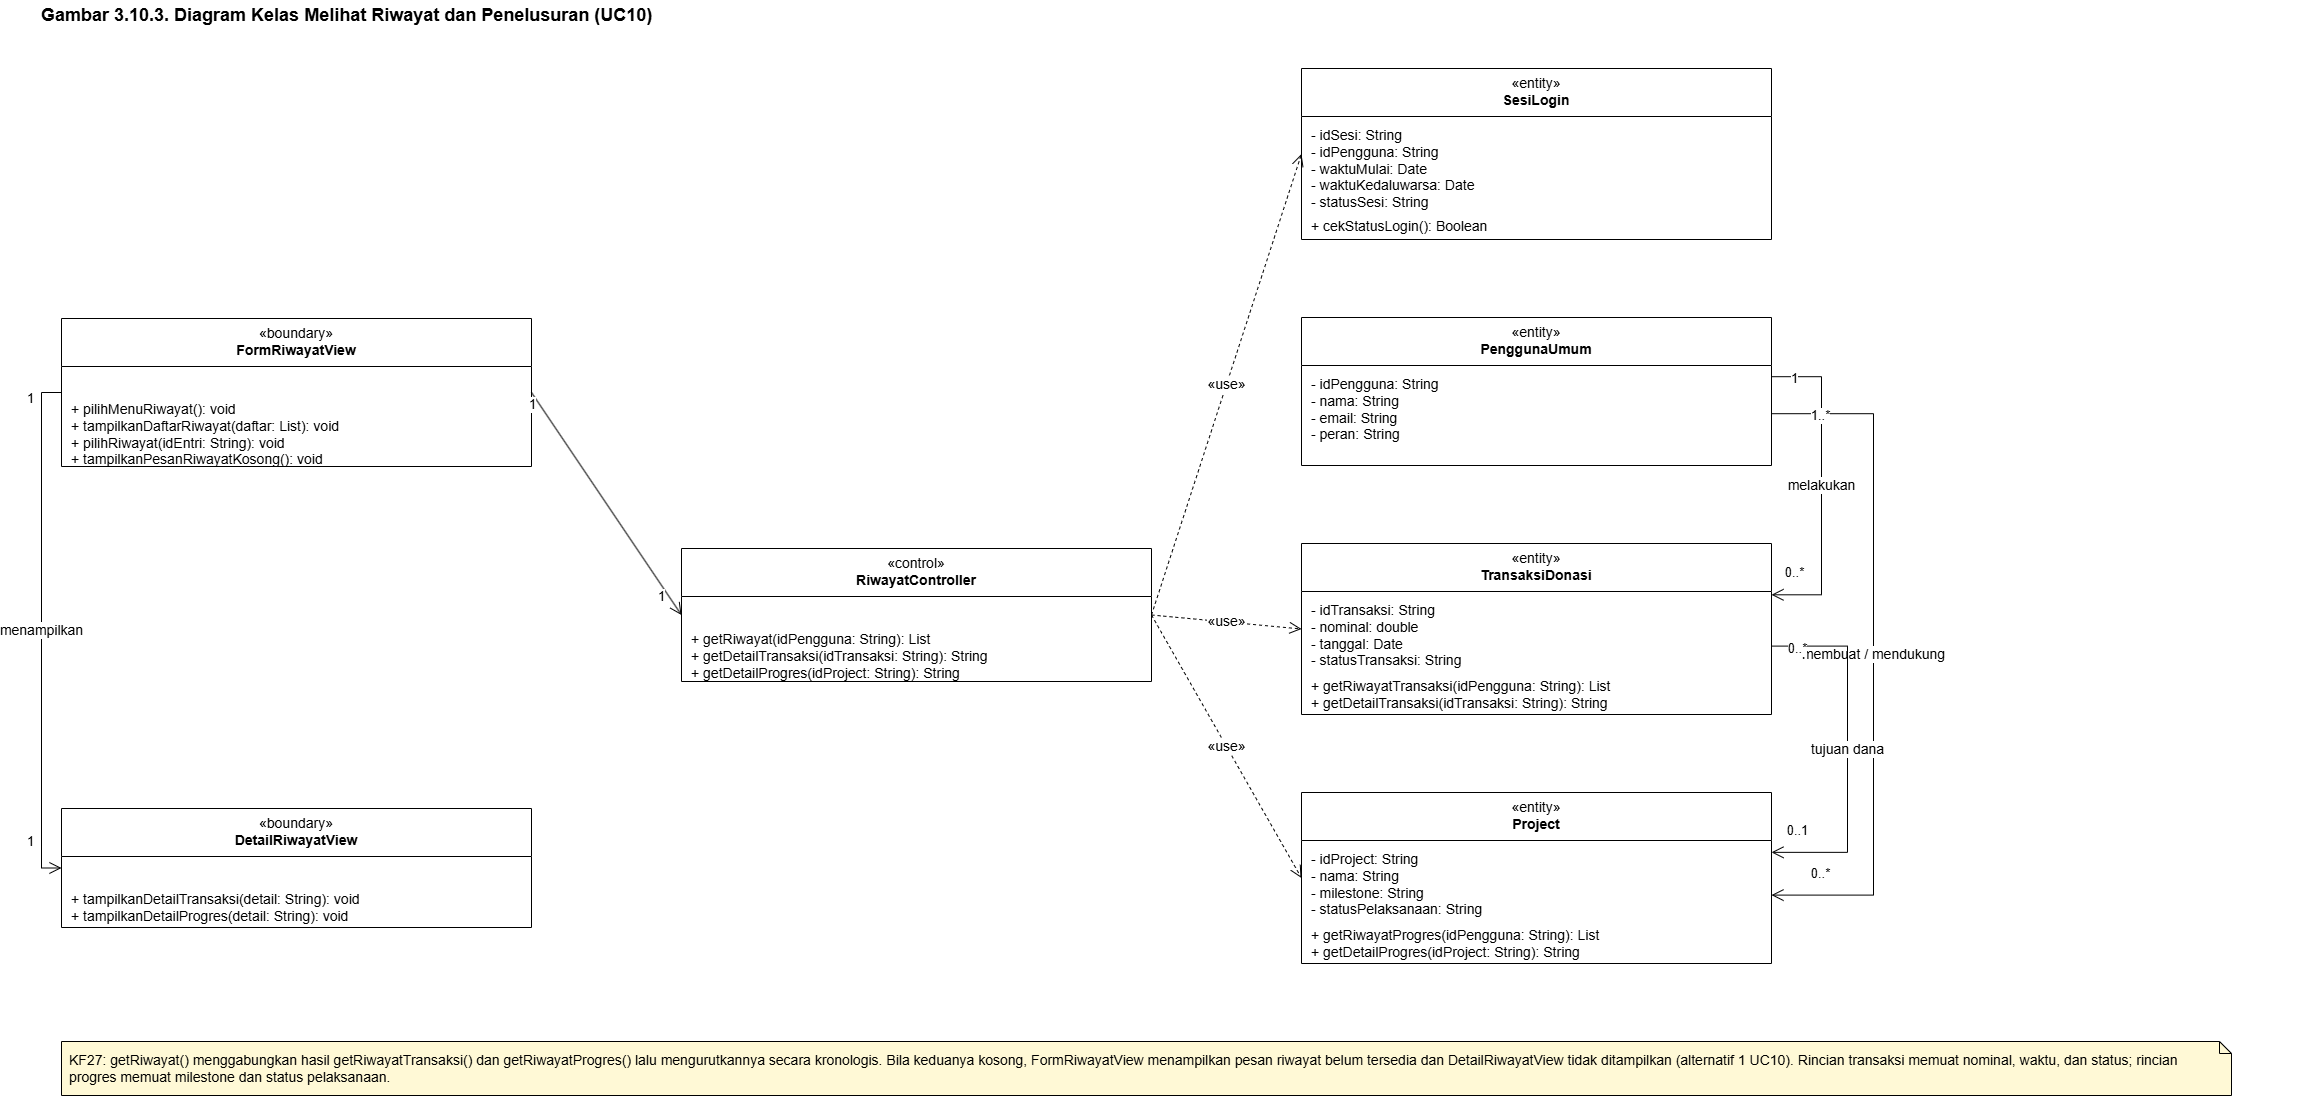

The diagram above was exported from draw.io. Its source (the exported page's mxGraphModel, read from the mxfile embedded in the PNG):
<mxGraphModel dx="3100" dy="1121" grid="1" gridSize="10" guides="1" tooltips="1" connect="1" arrows="1" fold="1" page="0" pageScale="1" pageWidth="1169" pageHeight="827" background="#FFFFFF" math="0" shadow="0">
  <root>
    <mxCell id="0" />
    <mxCell id="1" parent="0" />
    <mxCell id="n2" parent="1" style="text;html=1;strokeColor=none;fillColor=none;align=left;verticalAlign=middle;whiteSpace=wrap;overflow=visible;fontFamily=Arial;fontSize=18;fontStyle=1;spacing=0;" value="Gambar 3.10.3. Diagram Kelas Melihat Riwayat dan Penelusuran (UC10)" vertex="1">
      <mxGeometry height="30" width="2260" x="20" y="12" as="geometry" />
    </mxCell>
    <mxCell id="n3" parent="1" style="swimlane;fontStyle=0;align=center;verticalAlign=top;childLayout=stackLayout;horizontal=1;startSize=48;horizontalStack=0;resizeParent=0;resizeLast=0;collapsible=0;html=1;fontFamily=Arial;fontSize=14;whiteSpace=wrap;fillColor=#FFFFFF;strokeColor=#000000;swimlaneFillColor=#FFFFFF;" value="«entity»&lt;br&gt;&lt;b&gt;SesiLogin&lt;/b&gt;" vertex="1">
      <mxGeometry height="171" width="470" x="1280" y="80" as="geometry" />
    </mxCell>
    <mxCell id="n4" parent="n3" style="text;strokeColor=none;fillColor=none;align=left;verticalAlign=top;spacingLeft=8;spacingRight=6;spacingTop=4;overflow=visible;rotatable=0;whiteSpace=nowrap;html=1;fontFamily=Arial;fontSize=14;" value="- idSesi: String&lt;br&gt;- idPengguna: String&lt;br&gt;- waktuMulai: Date&lt;br&gt;- waktuKedaluwarsa: Date&lt;br&gt;- statusSesi: String" vertex="1">
      <mxGeometry height="91" width="470" y="48" as="geometry" />
    </mxCell>
    <mxCell id="n5" parent="n3" style="line;strokeWidth=1;strokeColor=#000000;" value="" vertex="1">
      <mxGeometry width="470" y="139" as="geometry" />
    </mxCell>
    <mxCell id="n6" parent="n3" style="text;strokeColor=none;fillColor=none;align=left;verticalAlign=top;spacingLeft=8;spacingRight=6;spacingTop=4;overflow=visible;rotatable=0;whiteSpace=nowrap;html=1;fontFamily=Arial;fontSize=14;" value="+ cekStatusLogin(): Boolean" vertex="1">
      <mxGeometry height="32" width="470" y="139" as="geometry" />
    </mxCell>
    <mxCell id="n7" parent="1" style="swimlane;fontStyle=0;align=center;verticalAlign=top;childLayout=stackLayout;horizontal=1;startSize=48;horizontalStack=0;resizeParent=0;resizeLast=0;collapsible=0;html=1;fontFamily=Arial;fontSize=14;whiteSpace=wrap;fillColor=#FFFFFF;strokeColor=#000000;swimlaneFillColor=#FFFFFF;" value="«entity»&lt;br&gt;&lt;b&gt;PenggunaUmum&lt;/b&gt;" vertex="1">
      <mxGeometry height="148" width="470" x="1280" y="329" as="geometry" />
    </mxCell>
    <mxCell id="n8" parent="n7" style="text;strokeColor=none;fillColor=none;align=left;verticalAlign=top;spacingLeft=8;spacingRight=6;spacingTop=4;overflow=visible;rotatable=0;whiteSpace=nowrap;html=1;fontFamily=Arial;fontSize=14;" value="- idPengguna: String&lt;br&gt;- nama: String&lt;br&gt;- email: String&lt;br&gt;- peran: String" vertex="1">
      <mxGeometry height="76" width="470" y="48" as="geometry" />
    </mxCell>
    <mxCell id="n9" parent="n7" style="line;strokeWidth=1;strokeColor=#000000;" value="" vertex="1">
      <mxGeometry width="470" y="124" as="geometry" />
    </mxCell>
    <mxCell id="n10" parent="n7" style="text;strokeColor=none;fillColor=none;align=left;verticalAlign=top;spacingLeft=8;spacingRight=6;spacingTop=4;overflow=visible;rotatable=0;whiteSpace=nowrap;html=1;fontFamily=Arial;fontSize=14;" value="" vertex="1">
      <mxGeometry height="24" width="470" y="124" as="geometry" />
    </mxCell>
    <mxCell id="n11" parent="1" style="swimlane;fontStyle=0;align=center;verticalAlign=top;childLayout=stackLayout;horizontal=1;startSize=48;horizontalStack=0;resizeParent=0;resizeLast=0;collapsible=0;html=1;fontFamily=Arial;fontSize=14;whiteSpace=wrap;fillColor=#FFFFFF;strokeColor=#000000;swimlaneFillColor=#FFFFFF;" value="«entity»&lt;br&gt;&lt;b&gt;TransaksiDonasi&lt;/b&gt;" vertex="1">
      <mxGeometry height="171" width="470" x="1280" y="555" as="geometry" />
    </mxCell>
    <mxCell id="n12" parent="n11" style="text;strokeColor=none;fillColor=none;align=left;verticalAlign=top;spacingLeft=8;spacingRight=6;spacingTop=4;overflow=visible;rotatable=0;whiteSpace=nowrap;html=1;fontFamily=Arial;fontSize=14;" value="- idTransaksi: String&lt;br&gt;- nominal: double&lt;br&gt;- tanggal: Date&lt;br&gt;- statusTransaksi: String" vertex="1">
      <mxGeometry height="76" width="470" y="48" as="geometry" />
    </mxCell>
    <mxCell id="n13" parent="n11" style="line;strokeWidth=1;strokeColor=#000000;" value="" vertex="1">
      <mxGeometry width="470" y="124" as="geometry" />
    </mxCell>
    <mxCell id="n14" parent="n11" style="text;strokeColor=none;fillColor=none;align=left;verticalAlign=top;spacingLeft=8;spacingRight=6;spacingTop=4;overflow=visible;rotatable=0;whiteSpace=nowrap;html=1;fontFamily=Arial;fontSize=14;" value="+ getRiwayatTransaksi(idPengguna: String): List&lt;br&gt;+ getDetailTransaksi(idTransaksi: String): String" vertex="1">
      <mxGeometry height="47" width="470" y="124" as="geometry" />
    </mxCell>
    <mxCell id="n15" parent="1" style="swimlane;fontStyle=0;align=center;verticalAlign=top;childLayout=stackLayout;horizontal=1;startSize=48;horizontalStack=0;resizeParent=0;resizeLast=0;collapsible=0;html=1;fontFamily=Arial;fontSize=14;whiteSpace=wrap;fillColor=#FFFFFF;strokeColor=#000000;swimlaneFillColor=#FFFFFF;" value="«entity»&lt;br&gt;&lt;b&gt;Project&lt;/b&gt;" vertex="1">
      <mxGeometry height="171" width="470" x="1280" y="804" as="geometry" />
    </mxCell>
    <mxCell id="n16" parent="n15" style="text;strokeColor=none;fillColor=none;align=left;verticalAlign=top;spacingLeft=8;spacingRight=6;spacingTop=4;overflow=visible;rotatable=0;whiteSpace=nowrap;html=1;fontFamily=Arial;fontSize=14;" value="- idProject: String&lt;br&gt;- nama: String&lt;br&gt;- milestone: String&lt;br&gt;- statusPelaksanaan: String" vertex="1">
      <mxGeometry height="76" width="470" y="48" as="geometry" />
    </mxCell>
    <mxCell id="n17" parent="n15" style="line;strokeWidth=1;strokeColor=#000000;" value="" vertex="1">
      <mxGeometry width="470" y="124" as="geometry" />
    </mxCell>
    <mxCell id="n18" parent="n15" style="text;strokeColor=none;fillColor=none;align=left;verticalAlign=top;spacingLeft=8;spacingRight=6;spacingTop=4;overflow=visible;rotatable=0;whiteSpace=nowrap;html=1;fontFamily=Arial;fontSize=14;" value="+ getRiwayatProgres(idPengguna: String): List&lt;br&gt;+ getDetailProgres(idProject: String): String" vertex="1">
      <mxGeometry height="47" width="470" y="124" as="geometry" />
    </mxCell>
    <mxCell id="n19" parent="1" style="swimlane;fontStyle=0;align=center;verticalAlign=top;childLayout=stackLayout;horizontal=1;startSize=48;horizontalStack=0;resizeParent=0;resizeLast=0;collapsible=0;html=1;fontFamily=Arial;fontSize=14;whiteSpace=wrap;fillColor=#FFFFFF;strokeColor=#000000;swimlaneFillColor=#FFFFFF;" value="«boundary»&lt;br&gt;&lt;b&gt;FormRiwayatView&lt;/b&gt;" vertex="1">
      <mxGeometry height="148" width="470" x="40" y="330" as="geometry" />
    </mxCell>
    <mxCell id="n20" parent="n19" style="text;strokeColor=none;fillColor=none;align=left;verticalAlign=top;spacingLeft=8;spacingRight=6;spacingTop=4;overflow=visible;rotatable=0;whiteSpace=nowrap;html=1;fontFamily=Arial;fontSize=14;" value="" vertex="1">
      <mxGeometry height="24" width="470" y="48" as="geometry" />
    </mxCell>
    <mxCell id="n21" parent="n19" style="line;strokeWidth=1;strokeColor=#000000;" value="" vertex="1">
      <mxGeometry width="470" y="72" as="geometry" />
    </mxCell>
    <mxCell id="n22" parent="n19" style="text;strokeColor=none;fillColor=none;align=left;verticalAlign=top;spacingLeft=8;spacingRight=6;spacingTop=4;overflow=visible;rotatable=0;whiteSpace=nowrap;html=1;fontFamily=Arial;fontSize=14;" value="+ pilihMenuRiwayat(): void&lt;br&gt;+ tampilkanDaftarRiwayat(daftar: List): void&lt;br&gt;+ pilihRiwayat(idEntri: String): void&lt;br&gt;+ tampilkanPesanRiwayatKosong(): void" vertex="1">
      <mxGeometry height="76" width="470" y="72" as="geometry" />
    </mxCell>
    <mxCell id="n23" parent="1" style="swimlane;fontStyle=0;align=center;verticalAlign=top;childLayout=stackLayout;horizontal=1;startSize=48;horizontalStack=0;resizeParent=0;resizeLast=0;collapsible=0;html=1;fontFamily=Arial;fontSize=14;whiteSpace=wrap;fillColor=#FFFFFF;strokeColor=#000000;swimlaneFillColor=#FFFFFF;" value="«boundary»&lt;br&gt;&lt;b&gt;DetailRiwayatView&lt;/b&gt;" vertex="1">
      <mxGeometry height="119" width="470" x="40" y="820" as="geometry" />
    </mxCell>
    <mxCell id="n24" parent="n23" style="text;strokeColor=none;fillColor=none;align=left;verticalAlign=top;spacingLeft=8;spacingRight=6;spacingTop=4;overflow=visible;rotatable=0;whiteSpace=nowrap;html=1;fontFamily=Arial;fontSize=14;" value="" vertex="1">
      <mxGeometry height="24" width="470" y="48" as="geometry" />
    </mxCell>
    <mxCell id="n25" parent="n23" style="line;strokeWidth=1;strokeColor=#000000;" value="" vertex="1">
      <mxGeometry width="470" y="72" as="geometry" />
    </mxCell>
    <mxCell id="n26" parent="n23" style="text;strokeColor=none;fillColor=none;align=left;verticalAlign=top;spacingLeft=8;spacingRight=6;spacingTop=4;overflow=visible;rotatable=0;whiteSpace=nowrap;html=1;fontFamily=Arial;fontSize=14;" value="+ tampilkanDetailTransaksi(detail: String): void&lt;br&gt;+ tampilkanDetailProgres(detail: String): void" vertex="1">
      <mxGeometry height="47" width="470" y="72" as="geometry" />
    </mxCell>
    <mxCell id="n27" parent="1" style="swimlane;fontStyle=0;align=center;verticalAlign=top;childLayout=stackLayout;horizontal=1;startSize=48;horizontalStack=0;resizeParent=0;resizeLast=0;collapsible=0;html=1;fontFamily=Arial;fontSize=14;whiteSpace=wrap;fillColor=#FFFFFF;strokeColor=#000000;swimlaneFillColor=#FFFFFF;" value="«control»&lt;br&gt;&lt;b&gt;RiwayatController&lt;/b&gt;" vertex="1">
      <mxGeometry height="133" width="470" x="660" y="560" as="geometry" />
    </mxCell>
    <mxCell id="n28" parent="n27" style="text;strokeColor=none;fillColor=none;align=left;verticalAlign=top;spacingLeft=8;spacingRight=6;spacingTop=4;overflow=visible;rotatable=0;whiteSpace=nowrap;html=1;fontFamily=Arial;fontSize=14;" value="" vertex="1">
      <mxGeometry height="24" width="470" y="48" as="geometry" />
    </mxCell>
    <mxCell id="n29" parent="n27" style="line;strokeWidth=1;strokeColor=#000000;" value="" vertex="1">
      <mxGeometry width="470" y="72" as="geometry" />
    </mxCell>
    <mxCell id="n30" parent="n27" style="text;strokeColor=none;fillColor=none;align=left;verticalAlign=top;spacingLeft=8;spacingRight=6;spacingTop=4;overflow=visible;rotatable=0;whiteSpace=nowrap;html=1;fontFamily=Arial;fontSize=14;" value="+ getRiwayat(idPengguna: String): List&lt;br&gt;+ getDetailTransaksi(idTransaksi: String): String&lt;br&gt;+ getDetailProgres(idProject: String): String" vertex="1">
      <mxGeometry height="61" width="470" y="72" as="geometry" />
    </mxCell>
    <mxCell id="n31" edge="1" parent="1" source="n19" style="endArrow=open;endSize=10;endFill=0;html=1;rounded=0;fontFamily=Arial;fontSize=14;labelBackgroundColor=#FFFFFF;exitX=1;exitY=0.5;exitDx=0;exitDy=0;entryX=0;entryY=0.5;entryDx=0;entryDy=0;" target="n27" value="">
      <mxGeometry relative="1" as="geometry">
        <mxPoint x="510" y="404" as="sourcePoint" />
        <mxPoint x="660" y="626.5" as="targetPoint" />
      </mxGeometry>
    </mxCell>
    <mxCell id="n32" connectable="0" parent="n31" style="edgeLabel;resizable=0;html=1;align=center;verticalAlign=bottom;fontFamily=Arial;fontSize=13;labelBackgroundColor=#FFFFFF;" value="1" vertex="1">
      <mxGeometry relative="1" x="-0.86" y="-12" as="geometry">
        <mxPoint as="offset" />
      </mxGeometry>
    </mxCell>
    <mxCell id="n33" connectable="0" parent="n31" style="edgeLabel;resizable=0;html=1;align=center;verticalAlign=bottom;fontFamily=Arial;fontSize=13;labelBackgroundColor=#FFFFFF;" value="1" vertex="1">
      <mxGeometry relative="1" x="0.86" y="-12" as="geometry">
        <mxPoint as="offset" />
      </mxGeometry>
    </mxCell>
    <mxCell id="n34" edge="1" parent="1" source="n19" style="endArrow=open;endSize=10;endFill=0;html=1;rounded=0;fontFamily=Arial;fontSize=14;labelBackgroundColor=#FFFFFF;exitX=0;exitY=0.5;exitDx=0;exitDy=0;entryX=0;entryY=0.5;entryDx=0;entryDy=0;" target="n23" value="menampilkan">
      <mxGeometry relative="1" as="geometry">
        <Array as="points">
          <mxPoint x="20" y="404" />
          <mxPoint x="20" y="879.5" />
        </Array>
        <mxPoint x="40" y="404" as="sourcePoint" />
        <mxPoint x="40" y="879.5" as="targetPoint" />
      </mxGeometry>
    </mxCell>
    <mxCell id="n35" connectable="0" parent="n34" style="edgeLabel;resizable=0;html=1;align=center;verticalAlign=bottom;fontFamily=Arial;fontSize=13;labelBackgroundColor=#FFFFFF;" value="1" vertex="1">
      <mxGeometry relative="1" x="-0.86" y="-12" as="geometry">
        <mxPoint as="offset" />
      </mxGeometry>
    </mxCell>
    <mxCell id="n36" connectable="0" parent="n34" style="edgeLabel;resizable=0;html=1;align=center;verticalAlign=bottom;fontFamily=Arial;fontSize=13;labelBackgroundColor=#FFFFFF;" value="1" vertex="1">
      <mxGeometry relative="1" x="0.86" y="-12" as="geometry">
        <mxPoint as="offset" />
      </mxGeometry>
    </mxCell>
    <mxCell id="n37" edge="1" parent="1" source="n27" style="endArrow=open;endSize=10;endFill=0;html=1;rounded=0;fontFamily=Arial;fontSize=14;labelBackgroundColor=#FFFFFF;exitX=1;exitY=0.5;exitDx=0;exitDy=0;entryX=0;entryY=0.5;entryDx=0;entryDy=0;dashed=1;" target="n3" value="«use»">
      <mxGeometry relative="1" as="geometry">
        <mxPoint x="1130" y="626.5" as="sourcePoint" />
        <mxPoint x="1280" y="165.5" as="targetPoint" />
      </mxGeometry>
    </mxCell>
    <mxCell id="n38" edge="1" parent="1" source="n27" style="endArrow=open;endSize=10;endFill=0;html=1;rounded=0;fontFamily=Arial;fontSize=14;labelBackgroundColor=#FFFFFF;exitX=1;exitY=0.5;exitDx=0;exitDy=0;entryX=0;entryY=0.5;entryDx=0;entryDy=0;dashed=1;" target="n11" value="«use»">
      <mxGeometry relative="1" as="geometry">
        <mxPoint x="1130" y="626.5" as="sourcePoint" />
        <mxPoint x="1280" y="640.5" as="targetPoint" />
      </mxGeometry>
    </mxCell>
    <mxCell id="n39" edge="1" parent="1" source="n27" style="endArrow=open;endSize=10;endFill=0;html=1;rounded=0;fontFamily=Arial;fontSize=14;labelBackgroundColor=#FFFFFF;exitX=1;exitY=0.5;exitDx=0;exitDy=0;entryX=0;entryY=0.5;entryDx=0;entryDy=0;dashed=1;" target="n15" value="«use»">
      <mxGeometry relative="1" as="geometry">
        <mxPoint x="1130" y="626.5" as="sourcePoint" />
        <mxPoint x="1280" y="889.5" as="targetPoint" />
      </mxGeometry>
    </mxCell>
    <mxCell id="n40" edge="1" parent="1" source="n7" style="endArrow=open;endSize=10;endFill=0;html=1;rounded=0;fontFamily=Arial;fontSize=14;labelBackgroundColor=#FFFFFF;exitX=1;exitY=0.4;exitDx=0;exitDy=0;entryX=1;entryY=0.3;entryDx=0;entryDy=0;" target="n11" value="melakukan">
      <mxGeometry relative="1" as="geometry">
        <Array as="points">
          <mxPoint x="1800" y="388.2" />
          <mxPoint x="1800" y="606.3" />
        </Array>
        <mxPoint x="1750" y="388.2" as="sourcePoint" />
        <mxPoint x="1750" y="606.3" as="targetPoint" />
      </mxGeometry>
    </mxCell>
    <mxCell id="n41" connectable="0" parent="n40" style="edgeLabel;resizable=0;html=1;align=center;verticalAlign=bottom;fontFamily=Arial;fontSize=13;labelBackgroundColor=#FFFFFF;" value="1" vertex="1">
      <mxGeometry relative="1" x="-0.86" y="-12" as="geometry">
        <mxPoint as="offset" />
      </mxGeometry>
    </mxCell>
    <mxCell id="n42" connectable="0" parent="n40" style="edgeLabel;resizable=0;html=1;align=center;verticalAlign=bottom;fontFamily=Arial;fontSize=13;labelBackgroundColor=#FFFFFF;" value="0..*" vertex="1">
      <mxGeometry relative="1" x="0.86" y="-12" as="geometry">
        <mxPoint as="offset" />
      </mxGeometry>
    </mxCell>
    <mxCell id="n43" edge="1" parent="1" source="n7" style="endArrow=open;endSize=10;endFill=0;html=1;rounded=0;fontFamily=Arial;fontSize=14;labelBackgroundColor=#FFFFFF;exitX=1;exitY=0.65;exitDx=0;exitDy=0;entryX=1;entryY=0.6;entryDx=0;entryDy=0;" target="n15" value="membuat / mendukung">
      <mxGeometry relative="1" as="geometry">
        <Array as="points">
          <mxPoint x="1852" y="425.2" />
          <mxPoint x="1852" y="906.6" />
        </Array>
        <mxPoint x="1750" y="425.2" as="sourcePoint" />
        <mxPoint x="1750" y="906.6" as="targetPoint" />
      </mxGeometry>
    </mxCell>
    <mxCell id="n44" connectable="0" parent="n43" style="edgeLabel;resizable=0;html=1;align=center;verticalAlign=bottom;fontFamily=Arial;fontSize=13;labelBackgroundColor=#FFFFFF;" value="1..*" vertex="1">
      <mxGeometry relative="1" x="-0.86" y="-12" as="geometry">
        <mxPoint as="offset" />
      </mxGeometry>
    </mxCell>
    <mxCell id="n45" connectable="0" parent="n43" style="edgeLabel;resizable=0;html=1;align=center;verticalAlign=bottom;fontFamily=Arial;fontSize=13;labelBackgroundColor=#FFFFFF;" value="0..*" vertex="1">
      <mxGeometry relative="1" x="0.86" y="-12" as="geometry">
        <mxPoint as="offset" />
      </mxGeometry>
    </mxCell>
    <mxCell id="n46" edge="1" parent="1" source="n11" style="endArrow=open;endSize=10;endFill=0;html=1;rounded=0;fontFamily=Arial;fontSize=14;labelBackgroundColor=#FFFFFF;exitX=1;exitY=0.6;exitDx=0;exitDy=0;entryX=1;entryY=0.35;entryDx=0;entryDy=0;" target="n15" value="tujuan dana">
      <mxGeometry relative="1" as="geometry">
        <Array as="points">
          <mxPoint x="1826" y="657.6" />
          <mxPoint x="1826" y="863.85" />
        </Array>
        <mxPoint x="1750" y="657.6" as="sourcePoint" />
        <mxPoint x="1750" y="863.85" as="targetPoint" />
      </mxGeometry>
    </mxCell>
    <mxCell id="n47" connectable="0" parent="n46" style="edgeLabel;resizable=0;html=1;align=center;verticalAlign=bottom;fontFamily=Arial;fontSize=13;labelBackgroundColor=#FFFFFF;" value="0..*" vertex="1">
      <mxGeometry relative="1" x="-0.86" y="-12" as="geometry">
        <mxPoint as="offset" />
      </mxGeometry>
    </mxCell>
    <mxCell id="n48" connectable="0" parent="n46" style="edgeLabel;resizable=0;html=1;align=center;verticalAlign=bottom;fontFamily=Arial;fontSize=13;labelBackgroundColor=#FFFFFF;" value="0..1" vertex="1">
      <mxGeometry relative="1" x="0.86" y="-12" as="geometry">
        <mxPoint as="offset" />
      </mxGeometry>
    </mxCell>
    <mxCell id="n49" parent="1" style="shape=note;whiteSpace=wrap;html=1;size=12;fontFamily=Arial;fontSize=14;fillColor=#FFF9D6;strokeColor=#000000;align=left;spacing=8;" value="KF27: getRiwayat() menggabungkan hasil getRiwayatTransaksi() dan getRiwayatProgres() lalu mengurutkannya secara kronologis. Bila keduanya kosong, FormRiwayatView menampilkan pesan riwayat belum tersedia dan DetailRiwayatView tidak ditampilkan (alternatif 1 UC10). Rincian transaksi memuat nominal, waktu, dan status; rincian progres memuat milestone dan status pelaksanaan." vertex="1">
      <mxGeometry height="54" width="2170" x="40" y="1053" as="geometry" />
    </mxCell>
  </root>
</mxGraphModel>